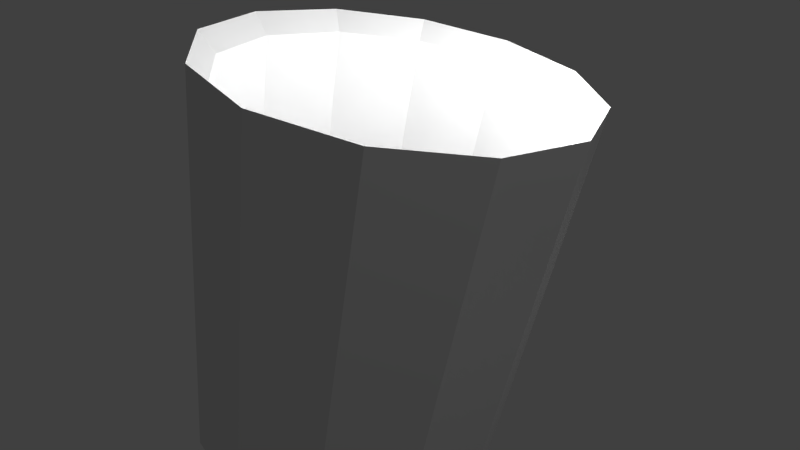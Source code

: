 # Source: trashcan.blend  (saved by Blender 2.59.0; exported with 4.5.12 LTS)
import bpy
from mathutils import Matrix  # noqa: F401  (used for matrix-valued properties, if any)

bpy.ops.wm.read_factory_settings(use_empty=True)
scene = bpy.context.scene
scene.name = 'Scene'

# ---- collections
col_collection_1 = bpy.data.collections.new('Collection 1'); scene.collection.children.link(col_collection_1)

# ---- materials (node trees are filled in below, after node groups)
mat_material = bpy.data.materials.new('Material')
mat_material.alpha_threshold = 0.0
mat_material.use_transparent_shadow = False
mat_material.roughness = 0.5
mat_material.line_color = (0.0, 0.0, 0.0, 1.0)

# ---- material node trees

# ---- world
world_world = bpy.data.worlds.new('World'); scene.world = world_world
world_world.color = (0.05088, 0.05088, 0.05088)
world_world.use_sun_shadow = False
world_world.sun_shadow_jitter_overblur = 0.0
world_world.cycles.sampling_method = 'MANUAL'
world_world.cycles.sample_map_resolution = 256

# ---- cameras
cam_camera = bpy.data.cameras.new('Camera')
cam_camera.clip_end = 100.0
cam_camera.lens = 35.0
cam_camera.ortho_scale = 7.314
cam_camera.dof.focus_distance = 0.0
cam_camera.dof.aperture_fstop = 128.0

# ---- lights
light_point = bpy.data.lights.new('Point', 'POINT')
light_point.transmission_factor = 0.0
light_point.energy = 100.0
light_point.shadow_buffer_clip_start = 0.5
light_point.shadow_soft_size = 1.0
light_point.shadow_maximum_resolution = 0.006
light_point.use_absolute_resolution = True
light_point.cycles.use_multiple_importance_sampling = False
light_lamp = bpy.data.lights.new('Lamp', 'POINT')
light_lamp.transmission_factor = 0.0
light_lamp.cutoff_distance = 30.0
light_lamp.energy = 100.0
light_lamp.shadow_buffer_clip_start = 1.001
light_lamp.shadow_soft_size = 1.0
light_lamp.shadow_maximum_resolution = 0.006
light_lamp.use_absolute_resolution = True
light_lamp.cycles.use_multiple_importance_sampling = False

# ---- meshes
me_cylinder_003 = bpy.data.meshes.new('Cylinder.003')
me_cylinder_003.from_pydata([(-4.716e-09, 0.8817, -1.0), (0.4408, 0.7635, -1.0), (0.7635, 0.4408, -1.0), (0.8817, -6.292e-08, -1.0), (0.7635, -0.4408, -1.0), (0.4408, -0.7635, -1.0), (1.284e-07, -0.8817, -1.0), (-0.4408, -0.7636, -1.0), (-0.7635, -0.4408, -1.0), (-0.8817, -4.343e-07, -1.0), (-0.7636, 0.4408, -1.0), (-0.4408, 0.7635, -1.0), (-7.788e-07, 1.0, 1.222), (0.5, 0.866, 1.222), (0.866, 0.5, 1.222), (1.0, 1.093e-06, 1.222), (0.866, -0.5, 1.222), (0.5, -0.866, 1.222), (9.298e-07, -1.0, 1.222), (-0.5, -0.866, 1.222), (-0.866, -0.5, 1.222), (-1.0, -1.244e-06, 1.222), (-0.866, 0.5, 1.222), (-0.5, 0.866, 1.222), (-7.074e-07, 0.9059, 1.118), (-0.453, 0.7846, 1.118), (-6.141e-09, 0.7987, -0.8955), (-0.3994, 0.6917, -0.8955), (-0.7846, 0.453, 1.118), (-0.6917, 0.3994, -0.8955), (-0.9059, -1.139e-06, 1.118), (-0.7987, -4.06e-07, -0.8955), (-0.7846, -0.453, 1.118), (-0.6917, -0.3994, -0.8955), (-0.453, -0.7846, 1.118), (-0.3994, -0.6917, -0.8955), (8.405e-07, -0.9059, 1.118), (1.145e-07, -0.7987, -0.8955), (0.453, -0.7846, 1.118), (0.3994, -0.6917, -0.8955), (0.7846, -0.453, 1.118), (0.6917, -0.3994, -0.8955), (0.9059, 9.773e-07, 1.118), (0.7987, -6.962e-08, -0.8955), (0.7846, 0.453, 1.118), (0.6917, 0.3994, -0.8955), (0.453, 0.7846, 1.118), (0.3994, 0.6917, -0.8955)], [], [(3, 4, 9, 10), (4, 5, 8, 9), (5, 6, 7, 8), (2, 3, 10, 11), (0, 1, 2, 11), (23, 12, 24, 25), (0, 11, 27, 26), (22, 23, 25, 28), (11, 10, 29, 27), (21, 22, 28, 30), (10, 9, 31, 29), (20, 21, 30, 32), (9, 8, 33, 31), (19, 20, 32, 34), (8, 7, 35, 33), (18, 19, 34, 36), (7, 6, 37, 35), (17, 18, 36, 38), (6, 5, 39, 37), (16, 17, 38, 40), (5, 4, 41, 39), (15, 16, 40, 42), (4, 3, 43, 41), (14, 15, 42, 44), (3, 2, 45, 43), (13, 14, 44, 46), (2, 1, 47, 45), (12, 13, 46, 24), (1, 0, 26, 47), (24, 26, 27, 25), (29, 28, 25, 27), (31, 30, 28, 29), (33, 32, 30, 31), (35, 34, 32, 33), (37, 36, 34, 35), (39, 38, 36, 37), (41, 40, 38, 39), (43, 42, 40, 41), (45, 44, 42, 43), (47, 46, 44, 45), (26, 24, 46, 47), (4, 5, 17, 16), (5, 6, 18, 17), (6, 7, 19, 18), (7, 8, 20, 19), (8, 9, 21, 20), (9, 10, 22, 21), (10, 11, 23, 22), (0, 12, 23, 11), (0, 1, 13, 12), (1, 2, 14, 13), (2, 3, 15, 14), (3, 4, 16, 15)])
_uv = me_cylinder_003.uv_layers.new(name='UVTex')
_uv.uv.foreach_set('vector', [0.3076, 0.7828, 0.3076, 0.854, 0.04167, 0.854, 0.04167, 0.7828, 0.3076, 0.854, 0.272, 0.9157, 0.0773, 0.9157, 0.04167, 0.854, 0.272, 0.9157, 0.2103, 0.9513, 0.139, 0.9513, 0.0773, 0.9157, 0.272, 0.7211, 0.3076, 0.7828, 0.04167, 0.7828, 0.0773, 0.7211, 0.139, 0.6854, 0.2103, 0.6854, 0.272, 0.7211, 0.0773, 0.7211, 0.6661, 0.7508, 0.7467, 0.7508, 0.7429, 0.7724, 0.6699, 0.7724, 0.9109, 0.9737, 0.8938, 0.964, 0.898, 0.9599, 0.9123, 0.9682, 0.789, 0.7508, 0.789, 0.8299, 0.7678, 0.8262, 0.7678, 0.7545, 0.8938, 0.964, 0.8842, 0.9467, 0.8897, 0.9453, 0.898, 0.9599, 0.5853, 0.7292, 0.6661, 0.7292, 0.6623, 0.7508, 0.5891, 0.7508, 0.8842, 0.9467, 0.8842, 0.927, 0.8898, 0.9284, 0.8897, 0.9453, 0.6661, 0.7724, 0.7467, 0.7724, 0.7429, 0.7939, 0.6699, 0.7939, 0.8842, 0.927, 0.8936, 0.9094, 0.8979, 0.9135, 0.8898, 0.9284, 0.5853, 0.8148, 0.5062, 0.8148, 0.5099, 0.7936, 0.5815, 0.7936, 0.8936, 0.9094, 0.9109, 0.8993, 0.9123, 0.9049, 0.8979, 0.9135, 0.5853, 0.7724, 0.5045, 0.7724, 0.5083, 0.7508, 0.5815, 0.7508, 0.9109, 0.8993, 0.9304, 0.8993, 0.929, 0.9048, 0.9123, 0.9049, 0.7467, 0.7507, 0.6661, 0.7507, 0.6699, 0.7292, 0.7429, 0.7292, 0.9304, 0.8993, 0.9475, 0.9091, 0.9433, 0.9133, 0.929, 0.9048, 0.7467, 0.8299, 0.7467, 0.7508, 0.7678, 0.7545, 0.7678, 0.8262, 0.9475, 0.9091, 0.9575, 0.9266, 0.9518, 0.928, 0.9433, 0.9133, 0.5853, 0.7508, 0.5045, 0.7508, 0.5083, 0.7292, 0.5815, 0.7292, 0.9575, 0.9266, 0.9573, 0.9465, 0.9518, 0.9449, 0.9518, 0.928, 0.6658, 0.794, 0.5853, 0.794, 0.5891, 0.7724, 0.662, 0.7724, 0.9573, 0.9465, 0.9475, 0.9635, 0.9435, 0.9595, 0.9518, 0.9449, 0.5062, 0.7724, 0.5853, 0.7724, 0.5815, 0.7936, 0.5099, 0.7936, 0.9475, 0.9635, 0.9305, 0.9737, 0.9289, 0.968, 0.9435, 0.9595, 0.5853, 0.7508, 0.6661, 0.7508, 0.6623, 0.7724, 0.5891, 0.7724, 0.9305, 0.9737, 0.9109, 0.9737, 0.9123, 0.9682, 0.9289, 0.968, 0.1021, 0.5077, 0.1022, 0.1497, 0.1826, 0.1497, 0.1825, 0.5077, 0.2632, 0.1497, 0.2631, 0.5077, 0.1825, 0.5077, 0.1826, 0.1497, 0.344, 0.1497, 0.3439, 0.5077, 0.2631, 0.5077, 0.2632, 0.1497, 0.4249, 0.1497, 0.4249, 0.5077, 0.3439, 0.5077, 0.344, 0.1497, 0.5059, 0.1497, 0.5059, 0.5077, 0.4249, 0.5077, 0.4249, 0.1497, 0.5869, 0.1497, 0.5869, 0.5077, 0.5059, 0.5077, 0.5059, 0.1497, 0.6678, 0.1497, 0.6678, 0.5077, 0.5869, 0.5077, 0.5869, 0.1497, 0.7486, 0.1497, 0.7486, 0.5077, 0.6678, 0.5077, 0.6678, 0.1497, 0.8292, 0.1497, 0.8293, 0.5077, 0.7486, 0.5077, 0.7486, 0.1497, 0.9096, 0.1497, 0.9097, 0.5077, 0.8293, 0.5077, 0.8292, 0.1497, 0.9897, 0.1497, 0.9897, 0.5077, 0.9097, 0.5077, 0.9096, 0.1497, 0.1022, 0.1497, 0.1021, 0.5077, 0.02201, 0.5077, 0.02211, 0.1497, 0.2623, 0.1497, 0.3429, 0.1497, 0.343, 0.5077, 0.2624, 0.5077, 0.3429, 0.1497, 0.4236, 0.1497, 0.4238, 0.5077, 0.343, 0.5077, 0.4236, 0.1497, 0.5044, 0.1497, 0.5046, 0.5077, 0.4238, 0.5077, 0.5044, 0.1497, 0.5852, 0.1497, 0.5854, 0.5077, 0.5046, 0.5077, 0.5852, 0.1497, 0.6659, 0.1497, 0.6661, 0.5077, 0.5854, 0.5077, 0.6659, 0.1497, 0.7465, 0.1497, 0.7467, 0.5077, 0.6661, 0.5077, 0.7465, 0.1497, 0.827, 0.1497, 0.8272, 0.5077, 0.7467, 0.5077, 0.9071, 0.1497, 0.9074, 0.5077, 0.8272, 0.5077, 0.827, 0.1497, 0.9071, 0.1497, 0.987, 0.1497, 0.9873, 0.5077, 0.9074, 0.5077, 0.02181, 0.1497, 0.1017, 0.1497, 0.1018, 0.5077, 0.02187, 0.5077, 0.1017, 0.1497, 0.1819, 0.1497, 0.182, 0.5077, 0.1018, 0.5077, 0.1819, 0.1497, 0.2623, 0.1497, 0.2624, 0.5077, 0.182, 0.5077])
me_cylinder_003.materials.append(mat_material)
me_cylinder_003.use_remesh_preserve_volume = False
me_cylinder_003.use_remesh_preserve_attributes = False
me_cylinder_003.use_mirror_vertex_groups = False
me_cylinder_003.update()

# ---- objects
ob_point = bpy.data.objects.new('Point', light_point)
ob_cylinder = bpy.data.objects.new('Cylinder', me_cylinder_003)
ob_lamp = bpy.data.objects.new('Lamp', light_lamp)
ob_camera = bpy.data.objects.new('Camera', cam_camera)

# ---- transforms, parenting, visibility, modifiers, constraints
ob_point.location = (0.9268, 0.01891, 0.5182)
ob_point.lineart.crease_threshold = 0.0
ob_cylinder.location = (0.7056, -0.4027, -0.9512)
ob_cylinder.lineart.crease_threshold = 0.0
ob_lamp.location = (4.076, 1.005, 5.904)
ob_lamp.rotation_euler = (0.6503, 0.05522, 1.866)
ob_lamp.lock_rotations_4d = False
ob_lamp.empty_display_type = 'ARROWS'
ob_lamp.color = (0.0, 0.0, 0.0, 0.0)
ob_lamp.lineart.crease_threshold = 0.0
ob_camera.location = (3.965, -1.915, 1.388)
ob_camera.rotation_euler = (1.066, -0.1492, 1.185)
ob_camera.lock_rotations_4d = False
ob_camera.empty_display_type = 'ARROWS'
ob_camera.color = (0.0, 0.0, 0.0, 0.0)
ob_camera.display_type = 'WIRE'
ob_camera.lineart.crease_threshold = 0.0

# ---- collection membership
col_collection_1.objects.link(ob_point)
col_collection_1.objects.link(ob_cylinder)
col_collection_1.objects.link(ob_lamp)
col_collection_1.objects.link(ob_camera)

# ---- scene / render settings (as saved in the file)
scene.camera = ob_camera
scene.frame_start = 1; scene.frame_end = 250; scene.frame_set(1)
scene.render.engine = 'BLENDER_EEVEE_NEXT'
scene.render.image_settings.color_mode = 'RGB'
scene.render.image_settings.compression = 90
scene.render.resolution_percentage = 50
scene.render.dither_intensity = 0.0
scene.render.bake_margin = 2
scene.render.bake_bias = 0.0
scene.cycles.use_denoising = False
scene.cycles.samples = 10
scene.cycles.sampling_pattern = 'TABULATED_SOBOL'
scene.cycles.light_sampling_threshold = 0.0
scene.cycles.use_adaptive_sampling = False
scene.cycles.use_light_tree = False
scene.cycles.blur_glossy = 0.0
scene.cycles.volume_bounces = 1
scene.cycles.pixel_filter_type = 'GAUSSIAN'
scene.cycles.sample_clamp_indirect = 0.0
scene.view_settings.view_transform = 'Standard'
bpy.context.view_layer.update()
